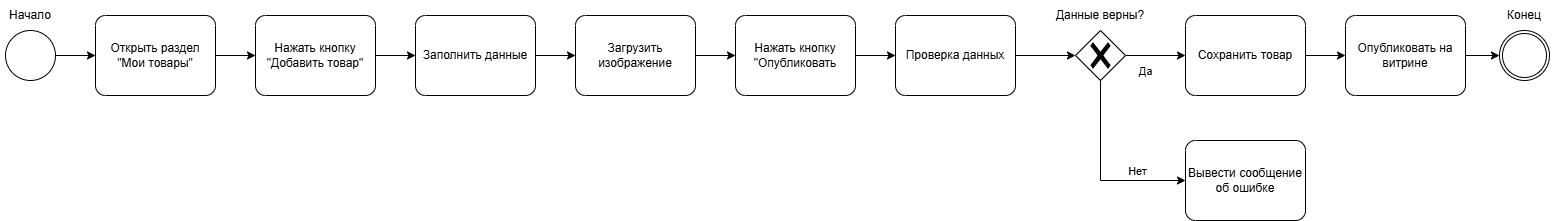

The diagram above was exported from draw.io. Its source (the exported page's mxGraphModel, read from the mxfile embedded in the PNG):
<mxGraphModel dx="849" dy="490" grid="1" gridSize="10" guides="1" tooltips="1" connect="1" arrows="1" fold="1" page="1" pageScale="1" pageWidth="827" pageHeight="1169" math="0" shadow="0">
  <root>
    <mxCell id="0" />
    <mxCell id="1" parent="0" />
    <mxCell id="YFYLAYEN6E3sS0Mftj7q-8" edge="1" parent="1" source="YFYLAYEN6E3sS0Mftj7q-1" style="edgeStyle=orthogonalEdgeStyle;rounded=0;orthogonalLoop=1;jettySize=auto;html=1;" target="YFYLAYEN6E3sS0Mftj7q-5">
      <mxGeometry relative="1" as="geometry" />
    </mxCell>
    <mxCell id="YFYLAYEN6E3sS0Mftj7q-1" parent="1" style="points=[[0.25,0,0],[0.5,0,0],[0.75,0,0],[1,0.25,0],[1,0.5,0],[1,0.75,0],[0.75,1,0],[0.5,1,0],[0.25,1,0],[0,0.75,0],[0,0.5,0],[0,0.25,0]];shape=mxgraph.bpmn.task2;whiteSpace=wrap;rectStyle=rounded;size=10;html=1;container=1;expand=0;collapsible=0;taskMarker=abstract;" value="Открыть раздел &quot;Мои товары&quot;" vertex="1">
      <mxGeometry height="80" width="120" x="200" y="265" as="geometry" />
    </mxCell>
    <mxCell id="YFYLAYEN6E3sS0Mftj7q-7" edge="1" parent="1" source="YFYLAYEN6E3sS0Mftj7q-2" style="edgeStyle=orthogonalEdgeStyle;rounded=0;orthogonalLoop=1;jettySize=auto;html=1;" target="YFYLAYEN6E3sS0Mftj7q-1">
      <mxGeometry relative="1" as="geometry" />
    </mxCell>
    <mxCell id="YFYLAYEN6E3sS0Mftj7q-2" parent="1" style="points=[[0.145,0.145,0],[0.5,0,0],[0.855,0.145,0],[1,0.5,0],[0.855,0.855,0],[0.5,1,0],[0.145,0.855,0],[0,0.5,0]];shape=mxgraph.bpmn.event;html=1;verticalLabelPosition=bottom;labelBackgroundColor=#ffffff;verticalAlign=top;align=center;perimeter=ellipsePerimeter;outlineConnect=0;aspect=fixed;outline=standard;symbol=general;" value="" vertex="1">
      <mxGeometry height="50" width="50" x="110" y="280" as="geometry" />
    </mxCell>
    <mxCell id="YFYLAYEN6E3sS0Mftj7q-3" parent="1" style="points=[[0.145,0.145,0],[0.5,0,0],[0.855,0.145,0],[1,0.5,0],[0.855,0.855,0],[0.5,1,0],[0.145,0.855,0],[0,0.5,0]];shape=mxgraph.bpmn.event;html=1;verticalLabelPosition=bottom;labelBackgroundColor=#ffffff;verticalAlign=top;align=center;perimeter=ellipsePerimeter;outlineConnect=0;aspect=fixed;outline=throwing;symbol=general;" value="" vertex="1">
      <mxGeometry height="50" width="50" x="1604" y="280" as="geometry" />
    </mxCell>
    <mxCell id="YFYLAYEN6E3sS0Mftj7q-9" edge="1" parent="1" source="YFYLAYEN6E3sS0Mftj7q-5" style="edgeStyle=orthogonalEdgeStyle;rounded=0;orthogonalLoop=1;jettySize=auto;html=1;" target="YFYLAYEN6E3sS0Mftj7q-6">
      <mxGeometry relative="1" as="geometry" />
    </mxCell>
    <mxCell id="YFYLAYEN6E3sS0Mftj7q-5" parent="1" style="points=[[0.25,0,0],[0.5,0,0],[0.75,0,0],[1,0.25,0],[1,0.5,0],[1,0.75,0],[0.75,1,0],[0.5,1,0],[0.25,1,0],[0,0.75,0],[0,0.5,0],[0,0.25,0]];shape=mxgraph.bpmn.task2;whiteSpace=wrap;rectStyle=rounded;size=10;html=1;container=1;expand=0;collapsible=0;taskMarker=abstract;" value="Нажать кнопку &quot;Добавить товар&quot;" vertex="1">
      <mxGeometry height="80" width="120" x="360" y="265" as="geometry" />
    </mxCell>
    <mxCell id="YFYLAYEN6E3sS0Mftj7q-6" parent="1" style="points=[[0.25,0,0],[0.5,0,0],[0.75,0,0],[1,0.25,0],[1,0.5,0],[1,0.75,0],[0.75,1,0],[0.5,1,0],[0.25,1,0],[0,0.75,0],[0,0.5,0],[0,0.25,0]];shape=mxgraph.bpmn.task2;whiteSpace=wrap;rectStyle=rounded;size=10;html=1;container=1;expand=0;collapsible=0;taskMarker=abstract;" value="Заполнить данные" vertex="1">
      <mxGeometry height="80" width="120" x="520" y="265" as="geometry" />
    </mxCell>
    <mxCell id="YFYLAYEN6E3sS0Mftj7q-10" parent="1" style="text;html=1;whiteSpace=wrap;strokeColor=none;fillColor=none;align=center;verticalAlign=middle;rounded=0;" value="Начало" vertex="1">
      <mxGeometry height="30" width="60" x="105" y="250" as="geometry" />
    </mxCell>
    <mxCell id="YFYLAYEN6E3sS0Mftj7q-24" edge="1" parent="1" source="YFYLAYEN6E3sS0Mftj7q-11" style="edgeStyle=orthogonalEdgeStyle;rounded=0;orthogonalLoop=1;jettySize=auto;html=1;" target="YFYLAYEN6E3sS0Mftj7q-12">
      <mxGeometry relative="1" as="geometry" />
    </mxCell>
    <mxCell id="YFYLAYEN6E3sS0Mftj7q-11" parent="1" style="points=[[0.25,0,0],[0.5,0,0],[0.75,0,0],[1,0.25,0],[1,0.5,0],[1,0.75,0],[0.75,1,0],[0.5,1,0],[0.25,1,0],[0,0.75,0],[0,0.5,0],[0,0.25,0]];shape=mxgraph.bpmn.task2;whiteSpace=wrap;rectStyle=rounded;size=10;html=1;container=1;expand=0;collapsible=0;taskMarker=abstract;" value="Загрузить изображение" vertex="1">
      <mxGeometry height="80" width="120" x="680" y="265" as="geometry" />
    </mxCell>
    <mxCell id="YFYLAYEN6E3sS0Mftj7q-12" parent="1" style="points=[[0.25,0,0],[0.5,0,0],[0.75,0,0],[1,0.25,0],[1,0.5,0],[1,0.75,0],[0.75,1,0],[0.5,1,0],[0.25,1,0],[0,0.75,0],[0,0.5,0],[0,0.25,0]];shape=mxgraph.bpmn.task2;whiteSpace=wrap;rectStyle=rounded;size=10;html=1;container=1;expand=0;collapsible=0;taskMarker=abstract;" value="Нажать кнопку &quot;Опубликовать" vertex="1">
      <mxGeometry height="80" width="120" x="840" y="265" as="geometry" />
    </mxCell>
    <mxCell id="YFYLAYEN6E3sS0Mftj7q-21" edge="1" parent="1" source="YFYLAYEN6E3sS0Mftj7q-13" style="edgeStyle=orthogonalEdgeStyle;rounded=0;orthogonalLoop=1;jettySize=auto;html=1;" target="YFYLAYEN6E3sS0Mftj7q-15">
      <mxGeometry relative="1" as="geometry" />
    </mxCell>
    <mxCell id="YFYLAYEN6E3sS0Mftj7q-28" connectable="0" parent="YFYLAYEN6E3sS0Mftj7q-21" style="edgeLabel;html=1;align=center;verticalAlign=middle;resizable=0;points=[];" value="Да" vertex="1">
      <mxGeometry relative="1" x="-0.4855" y="4" as="geometry">
        <mxPoint x="4" y="19" as="offset" />
      </mxGeometry>
    </mxCell>
    <mxCell id="YFYLAYEN6E3sS0Mftj7q-13" parent="1" style="points=[[0.25,0.25,0],[0.5,0,0],[0.75,0.25,0],[1,0.5,0],[0.75,0.75,0],[0.5,1,0],[0.25,0.75,0],[0,0.5,0]];shape=mxgraph.bpmn.gateway2;html=1;verticalLabelPosition=bottom;labelBackgroundColor=#ffffff;verticalAlign=top;align=center;perimeter=rhombusPerimeter;outlineConnect=0;outline=none;symbol=none;gwType=exclusive;" value="" vertex="1">
      <mxGeometry height="50" width="50" x="1180" y="280" as="geometry" />
    </mxCell>
    <mxCell id="YFYLAYEN6E3sS0Mftj7q-14" parent="1" style="points=[[0.25,0,0],[0.5,0,0],[0.75,0,0],[1,0.25,0],[1,0.5,0],[1,0.75,0],[0.75,1,0],[0.5,1,0],[0.25,1,0],[0,0.75,0],[0,0.5,0],[0,0.25,0]];shape=mxgraph.bpmn.task2;whiteSpace=wrap;rectStyle=rounded;size=10;html=1;container=1;expand=0;collapsible=0;taskMarker=abstract;" value="Проверка данных" vertex="1">
      <mxGeometry height="80" width="120" x="1000" y="265" as="geometry" />
    </mxCell>
    <mxCell id="YFYLAYEN6E3sS0Mftj7q-15" parent="1" style="points=[[0.25,0,0],[0.5,0,0],[0.75,0,0],[1,0.25,0],[1,0.5,0],[1,0.75,0],[0.75,1,0],[0.5,1,0],[0.25,1,0],[0,0.75,0],[0,0.5,0],[0,0.25,0]];shape=mxgraph.bpmn.task2;whiteSpace=wrap;rectStyle=rounded;size=10;html=1;container=1;expand=0;collapsible=0;taskMarker=abstract;" value="Сохранить товар" vertex="1">
      <mxGeometry height="80" width="120" x="1290" y="265" as="geometry" />
    </mxCell>
    <mxCell id="YFYLAYEN6E3sS0Mftj7q-16" parent="1" style="points=[[0.25,0,0],[0.5,0,0],[0.75,0,0],[1,0.25,0],[1,0.5,0],[1,0.75,0],[0.75,1,0],[0.5,1,0],[0.25,1,0],[0,0.75,0],[0,0.5,0],[0,0.25,0]];shape=mxgraph.bpmn.task2;whiteSpace=wrap;rectStyle=rounded;size=10;html=1;container=1;expand=0;collapsible=0;taskMarker=abstract;" value="Вывести сообщение об ошибке" vertex="1">
      <mxGeometry height="80" width="120" x="1290" y="390" as="geometry" />
    </mxCell>
    <mxCell id="YFYLAYEN6E3sS0Mftj7q-20" edge="1" parent="1" source="YFYLAYEN6E3sS0Mftj7q-13" style="edgeStyle=orthogonalEdgeStyle;rounded=0;orthogonalLoop=1;jettySize=auto;html=1;entryX=0;entryY=0.5;entryDx=0;entryDy=0;entryPerimeter=0;" target="YFYLAYEN6E3sS0Mftj7q-16">
      <mxGeometry relative="1" as="geometry">
        <Array as="points">
          <mxPoint x="1205" y="430" />
        </Array>
      </mxGeometry>
    </mxCell>
    <mxCell id="YFYLAYEN6E3sS0Mftj7q-29" connectable="0" parent="YFYLAYEN6E3sS0Mftj7q-20" style="edgeLabel;html=1;align=center;verticalAlign=middle;resizable=0;points=[];" value="Нет" vertex="1">
      <mxGeometry relative="1" x="0.6874" y="1" as="geometry">
        <mxPoint x="-20" y="-9" as="offset" />
      </mxGeometry>
    </mxCell>
    <mxCell id="YFYLAYEN6E3sS0Mftj7q-22" edge="1" parent="1" source="YFYLAYEN6E3sS0Mftj7q-14" style="edgeStyle=orthogonalEdgeStyle;rounded=0;orthogonalLoop=1;jettySize=auto;html=1;entryX=0;entryY=0.5;entryDx=0;entryDy=0;entryPerimeter=0;" target="YFYLAYEN6E3sS0Mftj7q-13">
      <mxGeometry relative="1" as="geometry" />
    </mxCell>
    <mxCell id="YFYLAYEN6E3sS0Mftj7q-23" edge="1" parent="1" source="YFYLAYEN6E3sS0Mftj7q-12" style="edgeStyle=orthogonalEdgeStyle;rounded=0;orthogonalLoop=1;jettySize=auto;html=1;entryX=0;entryY=0.5;entryDx=0;entryDy=0;entryPerimeter=0;" target="YFYLAYEN6E3sS0Mftj7q-14">
      <mxGeometry relative="1" as="geometry" />
    </mxCell>
    <mxCell id="YFYLAYEN6E3sS0Mftj7q-25" edge="1" parent="1" source="YFYLAYEN6E3sS0Mftj7q-6" style="edgeStyle=orthogonalEdgeStyle;rounded=0;orthogonalLoop=1;jettySize=auto;html=1;entryX=0;entryY=0.5;entryDx=0;entryDy=0;entryPerimeter=0;" target="YFYLAYEN6E3sS0Mftj7q-11">
      <mxGeometry relative="1" as="geometry" />
    </mxCell>
    <mxCell id="YFYLAYEN6E3sS0Mftj7q-26" parent="1" style="text;html=1;whiteSpace=wrap;strokeColor=none;fillColor=none;align=center;verticalAlign=middle;rounded=0;" value="Данные верны?" vertex="1">
      <mxGeometry height="30" width="110" x="1150" y="250" as="geometry" />
    </mxCell>
    <mxCell id="YFYLAYEN6E3sS0Mftj7q-30" parent="1" style="points=[[0.25,0,0],[0.5,0,0],[0.75,0,0],[1,0.25,0],[1,0.5,0],[1,0.75,0],[0.75,1,0],[0.5,1,0],[0.25,1,0],[0,0.75,0],[0,0.5,0],[0,0.25,0]];shape=mxgraph.bpmn.task2;whiteSpace=wrap;rectStyle=rounded;size=10;html=1;container=1;expand=0;collapsible=0;taskMarker=abstract;" value="Опубликовать на витрине" vertex="1">
      <mxGeometry height="80" width="120" x="1450" y="265" as="geometry" />
    </mxCell>
    <mxCell id="YFYLAYEN6E3sS0Mftj7q-31" edge="1" parent="1" source="YFYLAYEN6E3sS0Mftj7q-15" style="edgeStyle=orthogonalEdgeStyle;rounded=0;orthogonalLoop=1;jettySize=auto;html=1;entryX=0;entryY=0.5;entryDx=0;entryDy=0;entryPerimeter=0;" target="YFYLAYEN6E3sS0Mftj7q-30">
      <mxGeometry relative="1" as="geometry" />
    </mxCell>
    <mxCell id="YFYLAYEN6E3sS0Mftj7q-32" edge="1" parent="1" source="YFYLAYEN6E3sS0Mftj7q-30" style="edgeStyle=orthogonalEdgeStyle;rounded=0;orthogonalLoop=1;jettySize=auto;html=1;entryX=0;entryY=0.5;entryDx=0;entryDy=0;entryPerimeter=0;" target="YFYLAYEN6E3sS0Mftj7q-3">
      <mxGeometry relative="1" as="geometry" />
    </mxCell>
    <mxCell id="YFYLAYEN6E3sS0Mftj7q-33" parent="1" style="text;html=1;whiteSpace=wrap;strokeColor=none;fillColor=none;align=center;verticalAlign=middle;rounded=0;" value="Конец" vertex="1">
      <mxGeometry height="30" width="60" x="1599" y="250" as="geometry" />
    </mxCell>
  </root>
</mxGraphModel>